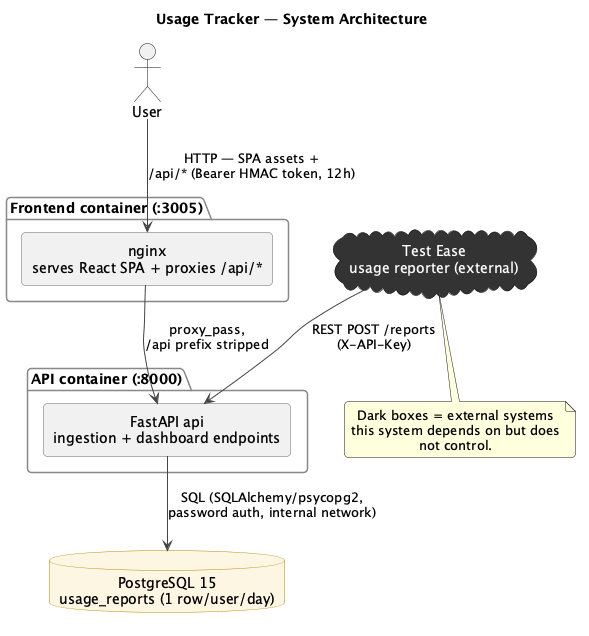

The diagram above was rendered by PlantUML. Its source (embedded in the PNG):
@startuml system-diagram
title Usage Tracker — System Architecture

skinparam backgroundColor #FFFFFF
skinparam defaultTextAlignment center
skinparam shadowing false
skinparam roundcorner 8
skinparam rectangle {
  BorderColor #666666
}
skinparam cloud {
  BackgroundColor #333333
  FontColor #FFFFFF
  BorderColor #111111
}
skinparam database {
  BackgroundColor #FDF6E3
  BorderColor #B58900
}
skinparam package {
  BorderColor #888888
  FontStyle bold
}
skinparam ArrowColor #444444

actor "User" as User

package "Frontend container (:3005)" {
  rectangle "nginx\nserves React SPA + proxies /api/*" as NGINX
}

package "API container (:8000)" {
  rectangle "FastAPI api\ningestion + dashboard endpoints" as API
}

database "PostgreSQL 15\nusage_reports (1 row/user/day)" as DB

cloud "Test Ease\nusage reporter (external)" as TE

User --> NGINX : HTTP — SPA assets +\n/api/* (Bearer HMAC token, 12h)
NGINX --> API : proxy_pass,\n/api prefix stripped
TE --> API : REST POST /reports\n(X-API-Key)
API --> DB : SQL (SQLAlchemy/psycopg2,\npassword auth, internal network)

note bottom of TE
  Dark boxes = external systems
  this system depends on but does
  not control.
end note

@enduml